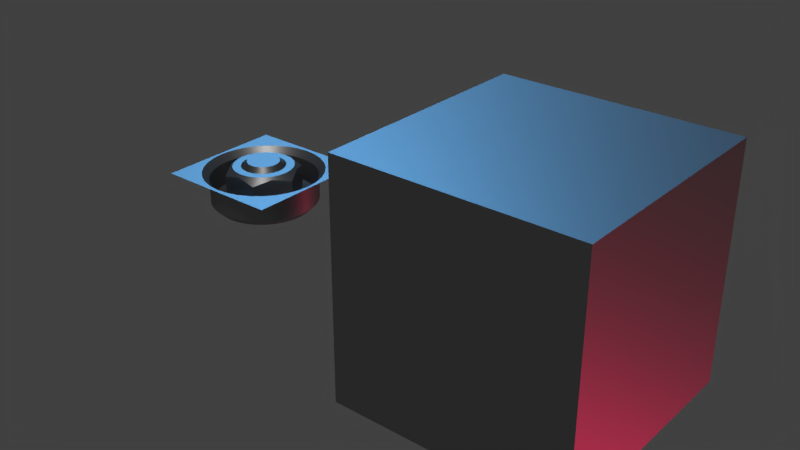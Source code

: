 # Source: decal02_33.blend  (saved by Blender 2.78.0; exported with 4.5.12 LTS)
import bpy
from mathutils import Matrix  # noqa: F401  (used for matrix-valued properties, if any)

bpy.ops.wm.read_factory_settings(use_empty=True)
scene = bpy.context.scene
scene.name = 'Scene'

# ---- collections
col_collection_1 = bpy.data.collections.new('Collection 1'); scene.collection.children.link(col_collection_1)

# ---- materials (node trees are filled in below, after node groups)
mat_base = bpy.data.materials.new('base')
mat_base.alpha_threshold = 0.0
mat_base.diffuse_color = (0.15, 0.15, 0.15, 1.0)
mat_base.roughness = 0.5

# ---- node groups
ng_auto_smooth = bpy.data.node_groups.new('Auto Smooth', 'GeometryNodeTree')
_s = ng_auto_smooth.interface.new_socket(name='Geometry', in_out='OUTPUT', socket_type='NodeSocketGeometry')
_s = ng_auto_smooth.interface.new_socket(name='Geometry', in_out='INPUT', socket_type='NodeSocketGeometry')
_s = ng_auto_smooth.interface.new_socket(name='Angle', in_out='INPUT', socket_type='NodeSocketFloat')
_s.subtype = 'ANGLE'
_s.min_value = 0.0
_s.max_value = 3.142
ng_auto_smooth.is_modifier = True
_N = ng_auto_smooth.nodes; _L = ng_auto_smooth.links
n0 = _N.new('NodeGroupOutput'); n0.name = 'Group Output'; n0.location = (480, -100)
n1 = _N.new('NodeGroupInput'); n1.name = 'Group Input'; n1.location = (-420, -300)
n2 = _N.new('NodeGroupInput'); n2.name = 'Group Input.001'; n2.location = (-60, -100)
n3 = _N.new('GeometryNodeSetShadeSmooth'); n3.name = 'Set Shade Smooth'; n3.location = (120, -100)
n3.domain = 'EDGE'
n4 = _N.new('GeometryNodeSetShadeSmooth'); n4.name = 'Set Shade Smooth.001'; n4.location = (300, -100)
n5 = _N.new('GeometryNodeInputMeshEdgeAngle'); n5.name = 'Edge Angle'; n5.location = (-420, -220)
n6 = _N.new('GeometryNodeInputEdgeSmooth'); n6.name = 'Is Edge Smooth'; n6.location = (-60, -160)
n7 = _N.new('GeometryNodeInputShadeSmooth'); n7.name = 'Is Face Smooth'; n7.location = (-240, -340)
n8 = _N.new('FunctionNodeBooleanMath'); n8.name = 'Boolean Math'; n8.location = (-60, -220)
n9 = _N.new('FunctionNodeCompare'); n9.name = 'Compare'; n9.location = (-240, -180)
n9.operation = 'LESS_EQUAL'
_L.new(n5.outputs[0], n9.inputs[0])
_L.new(n4.outputs[0], n0.inputs[0])
_L.new(n1.outputs[1], n9.inputs[1])
_L.new(n9.outputs[0], n8.inputs[0])
_L.new(n7.outputs[0], n8.inputs[1])
_L.new(n2.outputs[0], n3.inputs[0])
_L.new(n6.outputs[0], n3.inputs[1])
_L.new(n3.outputs[0], n4.inputs[0])
_L.new(n8.outputs[0], n3.inputs[2])
n0.is_active_output = True

# ---- material node trees
mat_base.use_nodes = True; mat_base.node_tree.nodes.clear()
_N = mat_base.node_tree.nodes; _L = mat_base.node_tree.links
n0 = _N.new('ShaderNodeOutputMaterial'); n0.name = 'Material Output'; n0.location = (300, 300)
n1 = _N.new('ShaderNodeBsdfDiffuse'); n1.name = 'Diffuse BSDF'; n1.location = (-22, 188)
n1.inputs[0].default_value = (0.1376, 0.1376, 0.1376, 1.0)
n2 = _N.new('ShaderNodeBsdfAnisotropic'); n2.name = 'Glossy BSDF'; n2.location = (-18, 372)
n2.distribution = 'GGX'
n2.inputs[0].default_value = (0.35, 0.35, 0.35, 1.0)
n2.inputs[1].default_value = 0.4472
_L.new(n2.outputs[0], n0.inputs[0])
n0.is_active_output = True

# ---- world
world_world = bpy.data.worlds.new('World'); scene.world = world_world
world_world.use_nodes = True; world_world.node_tree.nodes.clear()
_N = world_world.node_tree.nodes; _L = world_world.node_tree.links
n0 = _N.new('ShaderNodeMath'); n0.name = 'Math.001'; n0.location = (3, 138)
n0.inputs[1].default_value = 1.0
n1 = _N.new('ShaderNodeMath'); n1.name = 'Math.003'; n1.location = (376, 139)
n1.operation = 'MULTIPLY'
n1.inputs[1].default_value = 1.0
n2 = _N.new('ShaderNodeMath'); n2.name = 'Math.002'; n2.location = (198, 135)
n2.operation = 'POWER'
n2.inputs[1].default_value = 0.1
n3 = _N.new('ShaderNodeMath'); n3.name = 'Math'; n3.location = (-179, 137)
n3.operation = 'MULTIPLY'
n4 = _N.new('ShaderNodeBackground'); n4.name = 'Background'; n4.location = (630, 254)
n4.inputs[0].default_value = (0.05088, 0.05088, 0.05088, 1.0)
n5 = _N.new('ShaderNodeOutputWorld'); n5.name = 'World Output'; n5.location = (890, 246)
n6 = _N.new('ShaderNodeTexCoord'); n6.name = 'Texture Coordinate'; n6.location = (-1202, 211)
n7 = _N.new('ShaderNodeMapping'); n7.name = 'Mapping'; n7.location = (-884, 241)
_L.new(n4.outputs[0], n5.inputs[0])
_L.new(n3.outputs[0], n0.inputs[0])
_L.new(n0.outputs[0], n2.inputs[0])
_L.new(n2.outputs[0], n1.inputs[0])
_L.new(n1.outputs[0], n4.inputs[1])
_L.new(n6.outputs[0], n7.inputs[0])
n5.is_active_output = True
world_world.color = (0.05088, 0.05088, 0.05088)
world_world.use_sun_shadow = False
world_world.sun_shadow_jitter_overblur = 0.0
world_world.cycles.sampling_method = 'MANUAL'

# ---- lights
light_sun_002 = bpy.data.lights.new('Sun.002', 'SUN')
light_sun_002.color = (1.0, 0.0156, 0.1261)
light_sun_002.transmission_factor = 0.0
light_sun_002.angle = 0.1993
light_sun_002.energy = 0.3
light_sun_002.shadow_buffer_clip_start = 0.5
light_sun_002.shadow_soft_size = 0.1
light_sun_002.shadow_cascade_max_distance = 1000.0
light_sun_001 = bpy.data.lights.new('Sun.001', 'SUN')
light_sun_001.color = (0.1441, 0.5003, 1.0)
light_sun_001.transmission_factor = 0.0
light_sun_001.angle = 0.1993
light_sun_001.energy = 1.0
light_sun_001.shadow_buffer_clip_start = 0.5
light_sun_001.shadow_soft_size = 0.1
light_sun_001.shadow_cascade_max_distance = 1000.0
light_sun = bpy.data.lights.new('Sun', 'SUN')
light_sun.transmission_factor = 0.0
light_sun.angle = 0.1993
light_sun.energy = 1.0
light_sun.shadow_buffer_clip_start = 0.5
light_sun.shadow_soft_size = 0.1
light_sun.shadow_cascade_max_distance = 1000.0

# ---- meshes
me_cube = bpy.data.meshes.new('Cube')
me_cube.from_pydata([(-1.0, -1.0, -1.0), (-1.0, -1.0, 1.0), (-1.0, 1.0, -1.0), (-1.0, 1.0, 1.0), (1.0, -1.0, -1.0), (1.0, -1.0, 1.0), (1.0, 1.0, -1.0), (1.0, 1.0, 1.0)], [], [(0, 1, 3, 2), (2, 3, 7, 6), (6, 7, 5, 4), (4, 5, 1, 0), (2, 6, 4, 0), (7, 3, 1, 5)])
me_cube.polygons.foreach_set('use_smooth', [True] * 6)
_k = set([(0, 1), (0, 2), (0, 4), (1, 3), (1, 5), (2, 3), (2, 6), (3, 7), (4, 5), (4, 6), (5, 7), (6, 7)])
me_cube.attributes.new('sharp_edge', 'BOOLEAN', 'EDGE').data.foreach_set('value', [ (min(e.vertices), max(e.vertices)) in _k for e in me_cube.edges])
me_cube.materials.append(mat_base)
me_cube.use_remesh_preserve_volume = False
me_cube.use_remesh_preserve_attributes = False
me_cube.use_mirror_vertex_groups = False
me_cube.update()
me_flange_cap = bpy.data.meshes.new('Flange_Cap')
me_flange_cap.from_pydata([(0.1867, 0.194, 0.3614), (0.1346, 0.2332, 0.3614), (-0.0747, 0.2587, 0.3614), (-0.1346, 0.2332, 0.3614), (-0.2614, 0.0647, 0.3614), (-0.2692, -5.689e-08, 0.3614), (0.2614, 0.0647, 0.3614), (0.2332, 0.1346, 0.3614), (0.0747, 0.2587, 0.3614), (0.0, 0.2692, 0.3614), (-0.1867, 0.194, 0.3614), (-0.2332, 0.1346, 0.3614), (0.2692, -5.689e-08, 0.3614), (0.0849, 0.2942, 0.3234), (0.0, 0.2942, 0.3419), (-0.0849, 0.2942, 0.3234), (-0.2123, 0.2207, 0.3234), (-0.2548, 0.1471, 0.3419), (-0.2973, 0.0736, 0.3234), (0.2973, 0.0736, 0.3234), (0.2548, 0.1471, 0.3419), (0.2123, 0.2207, 0.3234), (0.1699, 0.2942, 0.3015), (-0.1699, 0.2942, 0.3015), (-0.3397, -4.912e-08, 0.3015), (0.3397, -4.912e-08, 0.3015), (0.0981, 0.1699, 0.3614), (0.136, 0.1413, 0.3614), (-0.0981, 0.1699, 0.3614), (-0.0544, 0.1885, 0.3614), (-0.1962, -5.689e-08, 0.3614), (-0.1904, 0.0471, 0.3614), (0.1699, 0.0981, 0.3614), (0.1904, 0.0471, 0.3614), (0.0, 0.1962, 0.3614), (0.0544, 0.1885, 0.3614), (-0.1699, 0.0981, 0.3614), (-0.136, 0.1413, 0.3614), (0.1962, -5.689e-08, 0.3614), (0.2181, 0.2107, 0.0955), (0.2548, 0.1471, 0.0998), (-0.0734, 0.2942, 0.0955), (0.0, 0.2942, 0.0998), (-0.2915, 0.0836, 0.0955), (-0.2548, 0.1471, 0.0998), (0.0, 0.3376, 0.0722), (0.0, 0.3597, 0.0529), (-0.0931, 0.3474, 0.0529), (-0.0874, 0.3261, 0.0722), (0.0874, 0.3261, 0.0722), (0.0931, 0.3474, 0.0529), (0.0734, 0.2942, 0.0955), (-0.1699, 0.2943, 0.0671), (-0.1798, 0.3115, 0.0529), (0.1699, 0.2943, 0.0671), (0.1798, 0.3115, 0.0529), (0.2915, 0.0836, 0.0955), (-0.2181, 0.2107, 0.0955), (-0.3398, -1.095e-08, 0.0672), (0.3398, -1.095e-08, 0.0672), (0.1346, -0.2332, 0.3614), (0.1867, -0.194, 0.3614), (-0.1346, -0.2332, 0.3614), (-0.0747, -0.2587, 0.3614), (-0.2614, -0.0647, 0.3614), (0.2332, -0.1346, 0.3614), (0.2614, -0.0647, 0.3614), (0.0, -0.2692, 0.3614), (0.0747, -0.2587, 0.3614), (-0.2332, -0.1346, 0.3614), (-0.1867, -0.194, 0.3614), (0.0, -0.2942, 0.3419), (0.0849, -0.2942, 0.3234), (-0.0849, -0.2942, 0.3234), (-0.2548, -0.1471, 0.3419), (-0.2123, -0.2207, 0.3234), (-0.2973, -0.0736, 0.3234), (0.2548, -0.1471, 0.3419), (0.2973, -0.0736, 0.3234), (0.2123, -0.2207, 0.3234), (0.1699, -0.2942, 0.3015), (-0.1699, -0.2942, 0.3015), (0.136, -0.1413, 0.3614), (0.0981, -0.1699, 0.3614), (-0.0544, -0.1885, 0.3614), (-0.0981, -0.1699, 0.3614), (-0.1904, -0.0471, 0.3614), (0.1904, -0.0471, 0.3614), (0.1699, -0.0981, 0.3614), (0.0544, -0.1885, 0.3614), (0.0, -0.1962, 0.3614), (-0.136, -0.1413, 0.3614), (-0.1699, -0.0981, 0.3614), (0.2181, -0.2107, 0.0955), (0.2548, -0.1471, 0.0998), (-0.0734, -0.2942, 0.0955), (0.0, -0.2942, 0.0998), (-0.2915, -0.0836, 0.0955), (-0.2548, -0.1471, 0.0998), (0.0, -0.3376, 0.0722), (-0.0874, -0.3261, 0.0722), (-0.0931, -0.3474, 0.0529), (0.0, -0.3597, 0.0529), (0.0874, -0.3261, 0.0722), (0.0931, -0.3474, 0.0529), (0.0734, -0.2942, 0.0955), (-0.1699, -0.2943, 0.0672), (-0.1798, -0.3115, 0.0529), (0.1798, -0.3115, 0.0529), (0.1699, -0.2944, 0.0671), (0.2915, -0.0836, 0.0955), (-0.2181, -0.2107, 0.0955), (-0.2924, 0.1688, 0.0722), (-0.3115, 0.1798, 0.0529), (-0.3474, 0.0931, 0.0529), (-0.3261, 0.0874, 0.0722), (-0.2387, 0.2387, 0.0722), (-0.2543, 0.2543, 0.0529), (-0.3597, -8.619e-09, 0.0529), (-0.2924, -0.1688, 0.0722), (-0.3115, -0.1798, 0.0529), (-0.2543, -0.2543, 0.0529), (-0.2387, -0.2387, 0.0722), (-0.3261, -0.0874, 0.0722), (-0.3474, -0.0931, 0.0529), (0.2924, -0.1688, 0.0722), (0.3115, -0.1798, 0.0529), (0.3474, -0.0931, 0.0529), (0.3261, -0.0874, 0.0722), (0.2387, -0.2387, 0.0722), (0.2543, -0.2543, 0.0529), (0.3597, -8.619e-09, 0.0529), (0.2924, 0.1688, 0.0722), (0.3115, 0.1798, 0.0529), (0.2543, 0.2543, 0.0529), (0.2387, 0.2387, 0.0722), (0.3261, 0.0874, 0.0722), (0.3474, 0.0931, 0.0529), (-0.0931, 0.3474, 0.0057), (0.0, 0.3597, 0.0057), (-0.1798, 0.3115, 0.0057), (0.0931, 0.3474, 0.0057), (0.1798, 0.3115, 0.0057), (0.0, -0.3597, 0.0057), (-0.0931, -0.3474, 0.0057), (0.0931, -0.3474, 0.0057), (-0.1798, -0.3115, 0.0057), (0.1798, -0.3115, 0.0057), (-0.3474, 0.0931, 0.0057), (-0.3115, 0.1798, 0.0057), (-0.2543, 0.2543, 0.0057), (-0.3597, -9.286e-10, 0.0057), (-0.2543, -0.2543, 0.0057), (-0.3115, -0.1798, 0.0057), (-0.3474, -0.0931, 0.0057), (0.3474, -0.0931, 0.0057), (0.3115, -0.1798, 0.0057), (0.2543, -0.2543, 0.0057), (0.3597, -9.286e-10, 0.0057), (0.2543, 0.2543, 0.0057), (0.3115, 0.1798, 0.0057), (0.3474, 0.0931, 0.0057), (0.2381, 0.0638, 0.0057), (0.2135, 0.1232, 0.0057), (0.1743, 0.1743, 0.0057), (0.2465, -5.378e-10, 0.0057), (0.1743, -0.1743, 0.0057), (0.2135, -0.1232, 0.0057), (0.2381, -0.0638, 0.0057), (-0.2381, -0.0638, 0.0057), (-0.2135, -0.1232, 0.0057), (-0.1743, -0.1743, 0.0057), (-0.2465, -5.378e-10, 0.0057), (-0.1743, 0.1743, 0.0057), (-0.2135, 0.1232, 0.0057), (-0.2381, 0.0638, 0.0057), (0.1232, -0.2135, 0.0057), (-0.1232, -0.2135, 0.0057), (0.0638, -0.2381, 0.0057), (-0.0638, -0.2381, 0.0057), (-1.954e-10, -0.2465, 0.0057), (0.1232, 0.2135, 0.0057), (0.0638, 0.2381, 0.0057), (-0.1232, 0.2135, 0.0057), (-1.954e-10, 0.2465, 0.0057), (-0.0638, 0.2381, 0.0057), (-0.03954, 0.1475, 0.1327), (-5.933e-10, 0.1528, 0.1327), (-0.0981, 0.1699, 0.3162), (-0.0539, 0.1886, 0.3162), (-0.0537, 0.1886, 0.2922), (-0.0981, 0.1699, 0.2922), (-0.07636, 0.1323, 0.1327), (-0.1364, 0.141, 0.3162), (-0.1365, 0.1408, 0.2922), (0.03954, 0.1475, 0.1327), (-0.1699, 0.0981, 0.3162), (-0.1699, 0.0981, 0.2922), (0.07636, 0.1323, 0.1327), (-0.1903, 0.0476, 0.3162), (-0.1902, 0.0478, 0.2922), (-5.933e-10, -0.1528, 0.1327), (-0.1961, -4.953e-08, 0.3162), (-0.1961, -4.562e-08, 0.2922), (-0.03954, -0.1475, 0.1327), (-0.1903, -0.0476, 0.3162), (-0.1902, -0.0478, 0.2922), (0.03954, -0.1475, 0.1327), (-0.1699, -0.0981, 0.3162), (-0.1699, -0.0981, 0.2922), (-0.07636, -0.1323, 0.1327), (-0.1364, -0.141, 0.3162), (-0.1365, -0.1408, 0.2922), (0.07636, -0.1323, 0.1327), (-0.0981, -0.1699, 0.3162), (-0.0981, -0.1699, 0.2922), (-0.1475, 0.03954, 0.1327), (-0.0539, -0.1886, 0.3162), (-0.1323, 0.07636, 0.1327), (0.0, -0.1961, 0.3162), (0.0, -0.1961, 0.2922), (-0.108, 0.108, 0.1327), (0.0539, -0.1886, 0.3162), (0.0537, -0.1886, 0.2922), (-0.1528, -1.237e-09, 0.1327), (0.0981, -0.1699, 0.3162), (-0.108, -0.108, 0.1327), (0.1364, -0.141, 0.3162), (-0.1323, -0.07636, 0.1327), (0.1699, -0.0981, 0.3162), (-0.1475, -0.03954, 0.1327), (0.1903, -0.0476, 0.3162), (0.1475, -0.03954, 0.1327), (0.1961, -4.953e-08, 0.3162), (0.1961, -4.562e-08, 0.2922), (0.1323, -0.07636, 0.1327), (0.1903, 0.0476, 0.3162), (0.1902, 0.0478, 0.2922), (0.108, -0.108, 0.1327), (0.1699, 0.0981, 0.3162), (0.1699, 0.0981, 0.2922), (0.1528, -1.237e-09, 0.1327), (0.1364, 0.141, 0.3162), (0.1365, 0.1408, 0.2922), (0.108, 0.108, 0.1327), (0.0981, 0.1699, 0.3162), (0.0981, 0.1699, 0.2922), (0.1323, 0.07636, 0.1327), (0.0539, 0.1886, 0.3162), (0.0537, 0.1886, 0.2922), (0.1475, 0.03954, 0.1327), (0.0, 0.1961, 0.3162), (0.0, 0.1961, 0.2922), (-0.1021, 0.1768, 0.3041), (-0.0559, 0.1963, 0.3042), (-0.1421, 0.1466, 0.3042), (-0.1768, 0.1021, 0.3042), (-0.198, 0.0497, 0.3042), (-0.2041, -4.756e-08, 0.3041), (-0.198, -0.0497, 0.3042), (-0.1768, -0.1021, 0.3042), (-0.1421, -0.1466, 0.3042), (-0.1021, -0.1768, 0.3041), (-0.0559, -0.1963, 0.3042), (0.0, -0.2041, 0.3042), (0.0559, -0.1963, 0.3042), (0.1021, -0.1768, 0.3041), (0.1421, -0.1466, 0.3042), (0.1768, -0.1021, 0.3042), (0.198, -0.0497, 0.3042), (0.2041, -4.756e-08, 0.3041), (0.198, 0.0497, 0.3042), (0.1768, 0.1021, 0.3042), (0.1421, 0.1466, 0.3042), (0.1021, 0.1768, 0.3041), (0.0559, 0.1963, 0.3042), (0.0, 0.2041, 0.3042), (-0.054, -0.187, 0.2939), (0.0973, -0.1686, 0.2939), (0.135, -0.1403, 0.2939), (0.1686, -0.0973, 0.2939), (0.189, -0.0468, 0.2939), (-0.0401, 0.1381, 0.4005), (-0.0719, 0.1246, 0.4005), (-0.0996, 0.1038, 0.4005), (-0.1245, 0.0719, 0.4005), (-0.1397, 0.0344, 0.4005), (-0.1439, -5.709e-08, 0.4005), (-0.1397, -0.0344, 0.4005), (-0.1245, -0.0719, 0.4005), (-0.0996, -0.1038, 0.4005), (-0.0719, -0.1246, 0.4005), (-0.0401, -0.1381, 0.4005), (0.0, -0.1438, 0.4005), (0.0401, -0.1381, 0.4005), (0.0719, -0.1246, 0.4005), (0.0996, -0.1038, 0.4005), (0.1245, -0.0719, 0.4005), (0.1397, -0.0344, 0.4005), (0.1439, -5.709e-08, 0.4005), (0.1397, 0.0344, 0.4005), (0.1245, 0.0719, 0.4005), (0.0996, 0.1038, 0.4005), (0.0719, 0.1246, 0.4005), (0.0401, 0.1381, 0.4005), (0.0, 0.1438, 0.4005)], [], [(10, 37, 28, 3), (92, 86, 64, 69), (84, 85, 62, 63), (65, 88, 82, 61), (90, 84, 63, 67), (86, 30, 5, 64), (28, 29, 2, 3), (0, 27, 32, 7), (12, 38, 87, 66), (87, 88, 65, 66), (8, 35, 26, 1), (91, 92, 69, 70), (70, 69, 74, 75), (68, 67, 71, 72), (67, 63, 73, 71), (0, 7, 20, 21), (65, 61, 79, 77), (6, 19, 20, 7), (74, 69, 64, 76), (1, 26, 27, 0), (45, 46, 47, 48), (49, 50, 46, 45), (52, 48, 47, 53), (50, 49, 54, 55), (39, 135, 54), (39, 40, 132, 135), (25, 19, 6, 12), (9, 34, 35, 8), (36, 37, 10, 11), (89, 90, 67, 68), (62, 85, 91, 70), (15, 2, 9, 14), (31, 36, 11, 4), (83, 89, 68, 60), (30, 31, 4, 5), (32, 33, 6, 7), (2, 29, 34, 9), (82, 83, 60, 61), (6, 33, 38, 12), (18, 4, 11, 17), (23, 16, 10, 3), (66, 78, 25, 12), (23, 3, 2, 15), (72, 80, 60, 68), (10, 16, 17, 11), (94, 77, 79, 93), (81, 73, 63, 62), (8, 13, 14, 9), (66, 65, 77, 78), (44, 43, 18, 17), (110, 128, 59), (110, 94, 125, 128), (125, 94, 93, 129), (109, 129, 93), (98, 74, 76, 97), (70, 75, 81, 62), (98, 111, 75, 74), (44, 17, 16, 57), (132, 40, 56, 136), (99, 100, 101, 102), (103, 99, 102, 104), (106, 107, 101, 100), (104, 108, 109, 103), (111, 122, 106), (111, 98, 119, 122), (119, 98, 97, 123), (58, 123, 97), (59, 136, 56), (56, 19, 25, 59), (42, 14, 13, 51), (40, 20, 19, 56), (39, 54, 22, 21), (96, 105, 72, 71), (40, 39, 21, 20), (22, 1, 0, 21), (1, 22, 13, 8), (42, 41, 15, 14), (93, 79, 80, 109), (110, 59, 25, 78), (96, 71, 73, 95), (80, 79, 61, 60), (94, 110, 78, 77), (112, 113, 114, 115), (116, 117, 113, 112), (58, 115, 114, 118), (117, 116, 52, 53), (24, 76, 64, 5), (24, 5, 4, 18), (119, 120, 121, 122), (123, 124, 120, 119), (106, 122, 121, 107), (124, 123, 58, 118), (125, 126, 127, 128), (129, 130, 126, 125), (59, 128, 127, 131), (130, 129, 109, 108), (132, 133, 134, 135), (136, 137, 133, 132), (43, 115, 58), (43, 44, 112, 115), (54, 135, 134, 55), (137, 136, 59, 131), (112, 44, 57, 116), (52, 116, 57), (57, 16, 23, 52), (43, 58, 24, 18), (138, 140, 53, 47), (147, 157, 130, 108), (153, 152, 121, 120), (139, 138, 47, 46), (118, 151, 154, 124), (101, 144, 143, 102), (140, 150, 117, 53), (137, 161, 160, 133), (121, 152, 146, 107), (133, 160, 159, 134), (143, 145, 104, 102), (155, 158, 131, 127), (157, 156, 126, 130), (134, 159, 142, 55), (142, 141, 50, 55), (145, 147, 108, 104), (150, 149, 113, 117), (154, 153, 120, 124), (146, 144, 101, 107), (131, 158, 161, 137), (148, 151, 118, 114), (141, 139, 46, 50), (149, 148, 114, 113), (149, 150, 173, 174), (177, 171, 226, 210), (152, 153, 170, 171), (156, 157, 166, 167), (148, 149, 174, 175), (139, 141, 182, 184), (176, 178, 207, 213), (141, 142, 181, 182), (185, 184, 187, 186), (142, 159, 164, 181), (158, 155, 168, 165), (165, 168, 232, 241), (172, 175, 216, 224), (159, 160, 163, 164), (167, 166, 238, 235), (180, 179, 204, 201), (143, 144, 179, 180), (184, 182, 195, 187), (170, 169, 230, 228), (169, 172, 224, 230), (178, 180, 201, 207), (138, 139, 184, 185), (175, 174, 218, 216), (147, 145, 178, 176), (146, 152, 171, 177), (188, 189, 29, 28), (171, 170, 228, 226), (37, 193, 188, 28), (160, 161, 162, 163), (36, 196, 193, 37), (144, 146, 177, 179), (199, 196, 36, 31), (173, 183, 192, 221), (202, 199, 31, 30), (168, 167, 235, 232), (86, 205, 202, 30), (166, 176, 213, 238), (92, 208, 205, 86), (145, 143, 180, 178), (211, 208, 92, 91), (151, 148, 175, 172), (214, 211, 91, 85), (161, 158, 165, 162), (84, 217, 214, 85), (182, 181, 198, 195), (90, 219, 217, 84), (153, 154, 169, 170), (222, 219, 90, 89), (162, 165, 241, 250), (225, 222, 89, 83), (82, 227, 225, 83), (163, 162, 250, 247), (88, 229, 227, 82), (183, 185, 186, 192), (231, 229, 88, 87), (150, 140, 183, 173), (233, 231, 87, 38), (164, 163, 247, 244), (33, 236, 233, 38), (154, 151, 172, 169), (32, 239, 236, 33), (140, 138, 185, 183), (242, 239, 32, 27), (179, 177, 210, 204), (245, 242, 27, 26), (181, 164, 244, 198), (35, 248, 245, 26), (155, 156, 167, 168), (34, 251, 248, 35), (157, 147, 176, 166), (189, 251, 34, 29), (188, 189, 254, 253), (190, 191, 253, 254), (193, 188, 253, 255), (191, 194, 255, 253), (196, 193, 255, 256), (194, 197, 256, 255), (199, 196, 256, 257), (197, 200, 257, 256), (202, 199, 257, 258), (200, 203, 258, 257), (174, 173, 221, 218), (205, 202, 258, 259), (203, 206, 259, 258), (208, 205, 259, 260), (206, 209, 260, 259), (211, 208, 260, 261), (209, 212, 261, 260), (214, 211, 261, 262), (212, 215, 262, 261), (217, 214, 262, 263), (219, 217, 263, 264), (222, 219, 264, 265), (220, 223, 265, 264), (225, 222, 265, 266), (227, 225, 266, 267), (229, 227, 267, 268), (231, 229, 268, 269), (233, 231, 269, 270), (236, 233, 270, 271), (234, 237, 271, 270), (239, 236, 271, 272), (237, 240, 272, 271), (242, 239, 272, 273), (240, 243, 273, 272), (245, 242, 273, 274), (243, 246, 274, 273), (248, 245, 274, 275), (246, 249, 275, 274), (251, 248, 275, 276), (249, 252, 276, 275), (189, 251, 276, 254), (252, 190, 254, 276), (95, 73, 81, 106), (95, 106, 100), (95, 100, 99, 96), (99, 103, 105, 96), (109, 105, 103), (287, 288, 289, 290, 291, 292, 293, 294, 295, 296, 297, 298, 299, 300, 301, 302, 303, 304, 305, 282, 283, 284, 285, 286), (105, 109, 80, 72), (111, 106, 81, 75), (97, 76, 24, 58), (215, 277, 263, 262), (277, 220, 264, 263), (223, 278, 266, 265), (278, 279, 267, 266), (279, 280, 268, 267), (280, 281, 269, 268), (281, 234, 270, 269), (188, 189, 190, 191), (193, 188, 191, 194), (196, 193, 194, 197), (199, 196, 197, 200), (202, 199, 200, 203), (205, 202, 203, 206), (208, 205, 206, 209), (211, 208, 209, 212), (214, 211, 212, 215), (217, 214, 215, 277), (219, 217, 277, 220), (222, 219, 220, 223), (225, 222, 223, 278), (227, 225, 278, 279), (229, 227, 279, 280), (231, 229, 280, 281), (233, 231, 281, 234), (236, 233, 234, 237), (239, 236, 237, 240), (242, 239, 240, 243), (245, 242, 243, 246), (248, 245, 246, 249), (251, 248, 249, 252), (189, 251, 252, 190), (193, 284, 283, 188), (304, 248, 251, 305), (205, 288, 287, 202), (196, 285, 284, 193), (199, 286, 285, 196), (214, 291, 290, 211), (299, 233, 236, 300), (208, 289, 288, 205), (294, 222, 225, 295), (295, 225, 227, 296), (292, 217, 219, 293), (293, 219, 222, 294), (188, 283, 282, 189), (305, 251, 189, 282), (296, 227, 229, 297), (211, 290, 289, 208), (202, 287, 286, 199), (303, 245, 248, 304), (239, 301, 300, 236), (301, 239, 242, 302), (297, 229, 231, 298), (302, 242, 245, 303), (298, 231, 233, 299), (292, 291, 214, 217), (156, 155, 127, 126), (54, 49, 51), (45, 42, 51, 49), (41, 42, 45, 48), (41, 48, 52), (41, 52, 23, 15), (51, 13, 22, 54)])
me_flange_cap.polygons.foreach_set('use_smooth', [True] * 313)
_k = set([(0, 1), (0, 7), (1, 8), (2, 3), (2, 9), (3, 10), (4, 5), (4, 11), (5, 64), (6, 7), (6, 12), (8, 9), (10, 11), (12, 66), (13, 14), (13, 22), (14, 15), (15, 23), (16, 17), (16, 23), (17, 18), (18, 24), (19, 20), (19, 25), (20, 21), (21, 22), (22, 54), (23, 52), (24, 58), (24, 76), (25, 59), (25, 78), (26, 27), (26, 35), (27, 32), (28, 29), (28, 37), (29, 34), (30, 31), (30, 86), (31, 36), (32, 33), (33, 38), (34, 35), (36, 37), (38, 87), (39, 40), (39, 54), (40, 56), (41, 42), (41, 52), (42, 51), (43, 44), (43, 58), (44, 57), (46, 47), (46, 50), (47, 53), (50, 55), (51, 54), (52, 57), (53, 117), (55, 134), (56, 59), (58, 97), (59, 110), (60, 61), (60, 68), (61, 65), (62, 63), (62, 70), (63, 67), (64, 69), (65, 66), (67, 68), (69, 70), (71, 72), (71, 73), (72, 80), (73, 81), (74, 75), (74, 76), (75, 81), (77, 78), (77, 79), (79, 80), (80, 109), (81, 106), (82, 83), (82, 88), (83, 89), (84, 85), (84, 90), (85, 91), (86, 92), (87, 88), (89, 90), (91, 92), (93, 94), (93, 109), (94, 110), (95, 96), (95, 106), (96, 105), (97, 98), (98, 111), (101, 102), (101, 107), (102, 104), (104, 108), (105, 109), (106, 111), (107, 121), (108, 130), (113, 114), (113, 117), (114, 118), (118, 124), (120, 121), (120, 124), (126, 127), (126, 130), (127, 131), (131, 137), (133, 134), (133, 137), (138, 139), (138, 140), (139, 141), (140, 150), (141, 142), (142, 159), (143, 144), (143, 145), (144, 146), (145, 147), (146, 152), (147, 157), (148, 149), (148, 151), (149, 150), (151, 154), (152, 153), (153, 154), (155, 156), (155, 158), (156, 157), (158, 161), (159, 160), (160, 161), (162, 163), (162, 165), (163, 164), (164, 181), (165, 168), (166, 167), (166, 176), (167, 168), (169, 170), (169, 172), (170, 171), (171, 177), (172, 175), (173, 174), (173, 183), (174, 175), (176, 178), (177, 179), (178, 180), (179, 180), (181, 182), (182, 184), (183, 185), (184, 185), (190, 191), (190, 252), (191, 194), (194, 197), (197, 200), (200, 203), (203, 206), (206, 209), (209, 212), (212, 215), (215, 277), (220, 223), (220, 277), (223, 278), (234, 237), (234, 281), (237, 240), (240, 243), (243, 246), (246, 249), (249, 252), (253, 254), (253, 255), (254, 276), (255, 256), (256, 257), (257, 258), (258, 259), (259, 260), (260, 261), (261, 262), (262, 263), (263, 264), (264, 265), (265, 266), (266, 267), (267, 268), (268, 269), (269, 270), (270, 271), (271, 272), (272, 273), (273, 274), (274, 275), (275, 276), (278, 279), (279, 280), (280, 281), (282, 283), (282, 305), (283, 284), (284, 285), (285, 286), (286, 287), (287, 288), (288, 289), (289, 290), (290, 291), (291, 292), (292, 293), (293, 294), (294, 295), (295, 296), (296, 297), (297, 298), (298, 299), (299, 300), (300, 301), (301, 302), (302, 303), (303, 304), (304, 305)])
me_flange_cap.attributes.new('sharp_edge', 'BOOLEAN', 'EDGE').data.foreach_set('value', [ (min(e.vertices), max(e.vertices)) in _k for e in me_flange_cap.edges])
_k = {(3, 10): 1.0, (28, 37): 1.0, (86, 92): 1.0, (64, 69): 1.0, (84, 85): 1.0, (62, 63): 1.0, (61, 65): 1.0, (82, 88): 1.0, (84, 90): 1.0, (63, 67): 1.0, (30, 86): 1.0, (5, 64): 1.0, (28, 29): 1.0, (2, 3): 1.0, (0, 7): 1.0, (27, 32): 1.0, (12, 66): 1.0, (38, 87): 1.0, (87, 88): 1.0, (65, 66): 1.0, (1, 8): 1.0, (26, 35): 1.0, (91, 92): 1.0, (69, 70): 1.0, (74, 75): 1.0, (67, 68): 1.0, (71, 72): 1.0, (71, 73): 1.0, (20, 21): 1.0, (77, 79): 1.0, (6, 7): 1.0, (19, 20): 1.0, (74, 76): 1.0, (0, 1): 1.0, (26, 27): 1.0, (46, 47): 1.0, (46, 50): 1.0, (47, 53): 1.0, (50, 55): 1.0, (39, 54): 1.0, (39, 40): 1.0, (19, 25): 1.0, (6, 12): 1.0, (8, 9): 1.0, (34, 35): 1.0, (36, 37): 1.0, (10, 11): 1.0, (89, 90): 1.0, (62, 70): 1.0, (85, 91): 1.0, (14, 15): 1.0, (2, 9): 1.0, (31, 36): 1.0, (4, 11): 1.0, (83, 89): 1.0, (60, 68): 1.0, (30, 31): 1.0, (4, 5): 1.0, (32, 33): 1.0, (29, 34): 1.0, (82, 83): 1.0, (60, 61): 1.0, (33, 38): 1.0, (17, 18): 1.0, (16, 23): 1.0, (25, 78): 1.0, (15, 23): 1.0, (72, 80): 1.0, (16, 17): 1.0, (93, 94): 1.0, (73, 81): 1.0, (13, 14): 1.0, (77, 78): 1.0, (43, 44): 1.0, (59, 110): 1.0, (94, 110): 1.0, (93, 109): 1.0, (97, 98): 1.0, (75, 81): 1.0, (98, 111): 1.0, (44, 57): 1.0, (40, 56): 1.0, (101, 102): 1.0, (102, 104): 1.0, (101, 107): 1.0, (104, 108): 1.0, (106, 111): 1.0, (58, 97): 1.0, (56, 59): 1.0, (25, 59): 1.0, (42, 51): 1.0, (22, 54): 1.0, (21, 22): 1.0, (96, 105): 1.0, (13, 22): 1.0, (41, 42): 1.0, (79, 80): 1.0, (80, 109): 1.0, (95, 96): 1.0, (113, 114): 1.0, (113, 117): 1.0, (114, 118): 1.0, (53, 117): 1.0, (24, 76): 1.0, (18, 24): 1.0, (120, 121): 1.0, (120, 124): 1.0, (107, 121): 1.0, (118, 124): 1.0, (126, 127): 1.0, (126, 130): 1.0, (127, 131): 1.0, (108, 130): 1.0, (133, 134): 1.0, (133, 137): 1.0, (43, 58): 1.0, (55, 134): 1.0, (131, 137): 1.0, (52, 57): 1.0, (23, 52): 1.0, (24, 58): 1.0, (138, 140): 1.0, (147, 157): 1.0, (152, 153): 1.0, (138, 139): 1.0, (151, 154): 1.0, (143, 144): 1.0, (140, 150): 1.0, (160, 161): 1.0, (146, 152): 1.0, (159, 160): 1.0, (143, 145): 1.0, (155, 158): 1.0, (156, 157): 1.0, (142, 159): 1.0, (141, 142): 1.0, (145, 147): 1.0, (149, 150): 1.0, (153, 154): 1.0, (144, 146): 1.0, (158, 161): 1.0, (148, 151): 1.0, (139, 141): 1.0, (148, 149): 1.0, (173, 174): 1.0, (171, 177): 1.0, (170, 171): 1.0, (166, 167): 1.0, (174, 175): 1.0, (182, 184): 1.0, (176, 178): 1.0, (181, 182): 1.0, (184, 185): 1.0, (164, 181): 1.0, (165, 168): 1.0, (172, 175): 1.0, (163, 164): 1.0, (179, 180): 1.0, (169, 170): 1.0, (169, 172): 1.0, (178, 180): 1.0, (162, 163): 1.0, (177, 179): 1.0, (173, 183): 1.0, (167, 168): 1.0, (166, 176): 1.0, (162, 165): 1.0, (183, 185): 1.0, (155, 156): 1.0, (253, 254): 1.0, (190, 191): 1.0, (253, 255): 1.0, (191, 194): 1.0, (255, 256): 1.0, (194, 197): 1.0, (256, 257): 1.0, (197, 200): 1.0, (257, 258): 1.0, (200, 203): 1.0, (258, 259): 1.0, (203, 206): 1.0, (259, 260): 1.0, (206, 209): 1.0, (260, 261): 1.0, (209, 212): 1.0, (261, 262): 1.0, (212, 215): 1.0, (262, 263): 1.0, (263, 264): 1.0, (264, 265): 1.0, (220, 223): 1.0, (265, 266): 1.0, (266, 267): 1.0, (267, 268): 1.0, (268, 269): 1.0, (269, 270): 1.0, (270, 271): 1.0, (234, 237): 1.0, (271, 272): 1.0, (237, 240): 1.0, (272, 273): 1.0, (240, 243): 1.0, (273, 274): 1.0, (243, 246): 1.0, (274, 275): 1.0, (246, 249): 1.0, (275, 276): 1.0, (249, 252): 1.0, (254, 276): 1.0, (190, 252): 1.0, (95, 106): 1.0, (81, 106): 1.0, (105, 109): 1.0, (286, 287): 1.0, (287, 288): 1.0, (288, 289): 1.0, (289, 290): 1.0, (290, 291): 1.0, (291, 292): 1.0, (292, 293): 1.0, (293, 294): 1.0, (294, 295): 1.0, (295, 296): 1.0, (296, 297): 1.0, (297, 298): 1.0, (298, 299): 1.0, (299, 300): 1.0, (300, 301): 1.0, (301, 302): 1.0, (302, 303): 1.0, (303, 304): 1.0, (304, 305): 1.0, (282, 305): 1.0, (282, 283): 1.0, (283, 284): 1.0, (284, 285): 1.0, (285, 286): 1.0, (215, 277): 1.0, (220, 277): 1.0, (223, 278): 1.0, (278, 279): 1.0, (279, 280): 1.0, (280, 281): 1.0, (234, 281): 1.0, (51, 54): 1.0, (41, 52): 1.0}
me_flange_cap.attributes.new('crease_edge', 'FLOAT', 'EDGE').data.foreach_set('value', [_k.get((min(e.vertices), max(e.vertices)), 0.0) for e in me_flange_cap.edges])
me_flange_cap.materials.append(mat_base)
me_flange_cap.use_remesh_preserve_volume = False
me_flange_cap.use_remesh_preserve_attributes = False
me_flange_cap.use_mirror_vertex_groups = False
me_flange_cap.update()
me_cube_001 = bpy.data.meshes.new('Cube.001')
me_cube_001.from_pydata([(-0.5575, -0.5648, 1.0), (-0.5575, 0.5648, 1.0), (0.5575, -0.5648, 1.0), (0.5575, 0.5648, 1.0), (3.329e-08, 0.4753, 0.7341), (-1.49e-08, 0.417, 0.6761), (0.08135, 0.409, 0.6761), (0.09272, 0.4661, 0.7341), (0.1596, 0.3852, 0.6761), (0.1819, 0.4391, 0.7341), (0.2317, 0.3467, 0.6761), (0.264, 0.3952, 0.7341), (0.2949, 0.2949, 0.6761), (0.3361, 0.3361, 0.7341), (0.3467, 0.2317, 0.6761), (0.3952, 0.264, 0.7341), (0.3852, 0.1596, 0.6761), (0.4391, 0.1819, 0.7341), (0.409, 0.08135, 0.6761), (0.4661, 0.09272, 0.7341), (0.417, 1.714e-07, 0.6761), (0.4753, 1.904e-07, 0.7341), (0.409, -0.08135, 0.6761), (0.4661, -0.09272, 0.7341), (0.3852, -0.1596, 0.6761), (0.4391, -0.1819, 0.7341), (0.3467, -0.2317, 0.6761), (0.3952, -0.264, 0.7341), (0.2949, -0.2949, 0.6761), (0.3361, -0.3361, 0.7341), (0.2317, -0.3467, 0.6761), (0.264, -0.3952, 0.7341), (0.1596, -0.3852, 0.6761), (0.1819, -0.4391, 0.7341), (0.08135, -0.409, 0.6761), (0.09272, -0.4661, 0.7341), (-1.043e-07, -0.417, 0.6761), (-1.216e-07, -0.4753, 0.7341), (-0.08135, -0.409, 0.6761), (-0.09272, -0.4661, 0.7341), (-0.1596, -0.3852, 0.6761), (-0.1819, -0.4391, 0.7341), (-0.2317, -0.3467, 0.6761), (-0.264, -0.3952, 0.7341), (-0.2949, -0.2949, 0.6761), (-0.3361, -0.3361, 0.7341), (-0.3467, -0.2317, 0.6761), (-0.3952, -0.264, 0.7341), (-0.3852, -0.1596, 0.6761), (-0.4391, -0.1819, 0.7341), (-0.409, -0.08135, 0.6761), (-0.4661, -0.09272, 0.7341), (-0.417, 5.206e-07, 0.6761), (-0.4753, 6.134e-07, 0.7341), (-0.409, 0.08135, 0.6761), (-0.4661, 0.09272, 0.7341), (-0.3852, 0.1596, 0.6761), (-0.4391, 0.1819, 0.7341), (-0.3467, 0.2317, 0.6761), (-0.3952, 0.264, 0.7341), (-0.2949, 0.2949, 0.6761), (-0.3361, 0.3361, 0.7341), (-0.2317, 0.3467, 0.6761), (-0.264, 0.3952, 0.7341), (-0.1596, 0.3852, 0.6761), (-0.1819, 0.4391, 0.7341), (-0.08135, 0.409, 0.6761), (-0.09272, 0.4661, 0.7341), (0.4436, -0.2964, 1.0), (0.3952, -0.264, 0.942), (3.329e-08, 0.4753, 0.942), (7.218e-08, 0.5335, 1.0), (-0.1041, 0.5233, 1.0), (-0.09272, 0.4661, 0.942), (-0.2042, 0.4929, 1.0), (-0.1819, 0.4391, 0.942), (-0.4929, -0.2042, 1.0), (-0.4391, -0.1819, 0.942), (-0.4436, -0.2964, 1.0), (-0.3952, -0.264, 0.942), (-0.5233, -0.1041, 1.0), (-0.4661, -0.09272, 0.942), (-0.3773, -0.3773, 1.0), (-0.3361, -0.3361, 0.942), (-0.1041, -0.5233, 1.0), (-0.09272, -0.4661, 0.942), (-1.49e-07, -0.5335, 1.0), (-1.216e-07, -0.4753, 0.942), (-0.2042, -0.4929, 1.0), (-0.1819, -0.4391, 0.942), (0.5233, 0.1041, 1.0), (0.4661, 0.09272, 0.942), (0.2964, 0.4436, 1.0), (0.264, 0.3952, 0.942), (0.5335, 2.007e-07, 1.0), (0.4753, 1.904e-07, 0.942), (0.4929, 0.2042, 1.0), (0.4391, 0.1819, 0.942), (0.1041, -0.5233, 1.0), (0.09272, -0.4661, 0.942), (-0.3773, 0.3773, 1.0), (-0.3361, 0.3361, 0.942), (-0.2964, 0.4436, 1.0), (-0.264, 0.3952, 0.942), (-0.4436, 0.2964, 1.0), (-0.3952, 0.264, 0.942), (0.5233, -0.1041, 1.0), (0.4661, -0.09272, 0.942), (0.2964, -0.4436, 1.0), (0.264, -0.3952, 0.942), (0.3773, -0.3773, 1.0), (0.3361, -0.3361, 0.942), (0.4929, -0.2042, 1.0), (0.4391, -0.1819, 0.942), (-0.5335, 4.121e-07, 1.0), (-0.4753, 6.134e-07, 0.942), (-0.2964, -0.4436, 1.0), (-0.264, -0.3952, 0.942), (-0.5233, 0.1041, 1.0), (-0.4661, 0.09272, 0.942), (0.3361, 0.3361, 0.942), (0.3773, 0.3773, 1.0), (0.2042, -0.4929, 1.0), (0.1819, -0.4391, 0.942), (0.4436, 0.2964, 1.0), (0.3952, 0.264, 0.942), (-0.4929, 0.2042, 1.0), (-0.4391, 0.1819, 0.942), (0.2042, 0.4929, 1.0), (0.1819, 0.4391, 0.942), (0.1041, 0.5233, 1.0), (0.09272, 0.4661, 0.942)], [], [(5, 66, 64, 62, 60, 58, 56, 54, 52, 50, 48, 46, 44, 42, 40, 38, 36, 34, 32, 30, 28, 26, 24, 22, 20, 18, 16, 14, 12, 10, 8, 6), (9, 11, 93, 129), (11, 13, 120, 93), (13, 15, 125, 120), (15, 17, 97, 125), (17, 19, 91, 97), (19, 21, 95, 91), (21, 23, 107, 95), (23, 25, 113, 107), (25, 27, 69, 113), (27, 29, 111, 69), (29, 31, 109, 111), (31, 33, 123, 109), (33, 35, 99, 123), (35, 37, 87, 99), (37, 39, 85, 87), (39, 41, 89, 85), (41, 43, 117, 89), (43, 45, 83, 117), (45, 47, 79, 83), (47, 49, 77, 79), (49, 51, 81, 77), (51, 53, 115, 81), (53, 55, 119, 115), (55, 57, 127, 119), (57, 59, 105, 127), (59, 61, 101, 105), (61, 63, 103, 101), (63, 65, 75, 103), (65, 67, 73, 75), (114, 118, 126, 104, 100, 1, 0, 2, 3, 121, 124, 96, 90, 94, 106, 112, 68, 110, 108, 122, 98, 86, 84, 88, 116, 82, 78, 76, 80), (7, 9, 129, 131), (67, 4, 70, 73), (3, 1, 100, 102, 74, 72, 71, 130, 128, 92, 121), (5, 6, 7, 4), (6, 8, 9, 7), (8, 10, 11, 9), (10, 12, 13, 11), (12, 14, 15, 13), (14, 16, 17, 15), (16, 18, 19, 17), (18, 20, 21, 19), (20, 22, 23, 21), (22, 24, 25, 23), (24, 26, 27, 25), (26, 28, 29, 27), (28, 30, 31, 29), (30, 32, 33, 31), (32, 34, 35, 33), (34, 36, 37, 35), (36, 38, 39, 37), (38, 40, 41, 39), (40, 42, 43, 41), (42, 44, 45, 43), (44, 46, 47, 45), (46, 48, 49, 47), (48, 50, 51, 49), (50, 52, 53, 51), (52, 54, 55, 53), (54, 56, 57, 55), (56, 58, 59, 57), (58, 60, 61, 59), (60, 62, 63, 61), (62, 64, 65, 63), (64, 66, 67, 65), (66, 5, 4, 67), (113, 69, 68, 112), (73, 70, 71, 72), (75, 73, 72, 74), (79, 77, 76, 78), (83, 79, 78, 82), (77, 81, 80, 76), (117, 83, 82, 116), (87, 85, 84, 86), (85, 89, 88, 84), (97, 91, 90, 96), (129, 93, 92, 128), (91, 95, 94, 90), (125, 97, 96, 124), (101, 103, 102, 100), (99, 87, 86, 98), (105, 101, 100, 104), (95, 107, 106, 94), (111, 109, 108, 110), (107, 113, 112, 106), (69, 111, 110, 68), (81, 115, 114, 80), (103, 75, 74, 102), (89, 117, 116, 88), (115, 119, 118, 114), (93, 120, 121, 92), (109, 123, 122, 108), (120, 125, 124, 121), (123, 99, 98, 122), (127, 105, 104, 126), (131, 129, 128, 130), (119, 127, 126, 118), (70, 131, 130, 71), (4, 7, 131, 70)])
me_cube_001.polygons.foreach_set('use_smooth', [True] * 99)
_k = set([(0, 1), (0, 2), (1, 3), (2, 3), (4, 7), (4, 67), (5, 6), (5, 66), (6, 8), (7, 9), (8, 10), (9, 11), (10, 12), (11, 13), (12, 14), (13, 15), (14, 16), (15, 17), (16, 18), (17, 19), (18, 20), (19, 21), (20, 22), (21, 23), (22, 24), (23, 25), (24, 26), (25, 27), (26, 28), (27, 29), (28, 30), (29, 31), (30, 32), (31, 33), (32, 34), (33, 35), (34, 36), (35, 37), (36, 38), (37, 39), (38, 40), (39, 41), (40, 42), (41, 43), (42, 44), (43, 45), (44, 46), (45, 47), (46, 48), (47, 49), (48, 50), (49, 51), (50, 52), (51, 53), (52, 54), (53, 55), (54, 56), (55, 57), (56, 58), (57, 59), (58, 60), (59, 61), (60, 62), (61, 63), (62, 64), (63, 65), (64, 66), (65, 67), (68, 110), (68, 112), (69, 111), (69, 113), (70, 73), (70, 131), (71, 72), (71, 130), (72, 74), (73, 75), (74, 102), (75, 103), (76, 78), (76, 80), (77, 79), (77, 81), (78, 82), (79, 83), (80, 114), (81, 115), (82, 116), (83, 117), (84, 86), (84, 88), (85, 87), (85, 89), (86, 98), (87, 99), (88, 116), (89, 117), (90, 94), (90, 96), (91, 95), (91, 97), (92, 121), (92, 128), (93, 120), (93, 129), (94, 106), (95, 107), (96, 124), (97, 125), (98, 122), (99, 123), (100, 102), (100, 104), (101, 103), (101, 105), (104, 126), (105, 127), (106, 112), (107, 113), (108, 110), (108, 122), (109, 111), (109, 123), (114, 118), (115, 119), (118, 126), (119, 127), (120, 125), (121, 124), (128, 130), (129, 131)])
me_cube_001.attributes.new('sharp_edge', 'BOOLEAN', 'EDGE').data.foreach_set('value', [ (min(e.vertices), max(e.vertices)) in _k for e in me_cube_001.edges])
me_cube_001.materials.append(mat_base)
me_cube_001.use_remesh_preserve_volume = False
me_cube_001.use_remesh_preserve_attributes = False
me_cube_001.use_mirror_vertex_groups = False
me_cube_001.update()

# ---- objects
ob_cube_001 = bpy.data.objects.new('Cube.001', me_cube)
ob_sun_002 = bpy.data.objects.new('Sun_002', light_sun_002)
ob_sun_001 = bpy.data.objects.new('Sun_001', light_sun_001)
ob_sun = bpy.data.objects.new('Sun', light_sun)
ob_flange_cap = bpy.data.objects.new('Flange_Cap', me_flange_cap)
ob_cube = bpy.data.objects.new('Cube', me_cube_001)

# ---- transforms, parenting, visibility, modifiers, constraints
ob_cube_001.location = (2.877, -0.1523, 0.4734)
ob_cube_001.lineart.crease_threshold = 0.0
_m = ob_cube_001.modifiers.new('Bevel', 'BEVEL')
_m.width = 0.301
_m.width_pct = 0.301
_m.segments = 10
_m.limit_method = 'WEIGHT'
_m.use_clamp_overlap = False
_m.profile = 0.7
_m.spread = 0.0
_m = ob_cube_001.modifiers.new('Auto Smooth', 'NODES')
_m.node_group = ng_auto_smooth
_gi = [s.identifier for s in ng_auto_smooth.interface.items_tree if s.item_type == 'SOCKET' and s.in_out == 'INPUT']
_m[_gi[1]] = 1.047  # Angle
ob_sun_002.location = (2.403, 8.44, -2.297)
ob_sun_002.rotation_euler = (2.303, 0.1907, -3.51)
ob_sun_002.lineart.crease_threshold = 0.0
ob_sun_001.location = (-2.843, 8.122, 4.499)
ob_sun_001.rotation_euler = (0.7771, 0.4136, -2.722)
ob_sun_001.lineart.crease_threshold = 0.0
ob_sun.location = (1.031, 4.465, 5.541)
ob_sun.rotation_euler = (-0.5347, 0.2812, -2.04)
ob_sun.lineart.crease_threshold = 0.0
ob_flange_cap.location = (1.863e-09, 1.444e-08, 0.09411)
ob_flange_cap.lineart.crease_threshold = 0.0
_m = ob_flange_cap.modifiers.new('Bevel', 'BEVEL')
_m.width = 0.011
_m.width_pct = 0.011
_m.segments = 6
_m.limit_method = 'WEIGHT'
_m.use_clamp_overlap = False
_m.profile = 0.7
_m.spread = 0.0
_m = ob_flange_cap.modifiers.new('Auto Smooth', 'NODES')
_m.node_group = ng_auto_smooth
_gi = [s.identifier for s in ng_auto_smooth.interface.items_tree if s.item_type == 'SOCKET' and s.in_out == 'INPUT']
_m[_gi[1]] = 1.047  # Angle
ob_cube.location = (0.0, 0.0, -0.5926)
ob_cube.lineart.crease_threshold = 0.0
_m = ob_cube.modifiers.new('Bevel', 'BEVEL')
_m.width = 0.02
_m.width_pct = 0.02
_m.segments = 6
_m.limit_method = 'WEIGHT'
_m.use_clamp_overlap = False
_m.profile = 0.7
_m.spread = 0.0
_m = ob_cube.modifiers.new('Auto Smooth', 'NODES')
_m.node_group = ng_auto_smooth
_gi = [s.identifier for s in ng_auto_smooth.interface.items_tree if s.item_type == 'SOCKET' and s.in_out == 'INPUT']
_m[_gi[1]] = 1.047  # Angle

# ---- collection membership
col_collection_1.objects.link(ob_cube_001)
col_collection_1.objects.link(ob_sun_002)
col_collection_1.objects.link(ob_sun_001)
col_collection_1.objects.link(ob_sun)
col_collection_1.objects.link(ob_flange_cap)
col_collection_1.objects.link(ob_cube)

# ---- scene / render settings (as saved in the file)
scene.frame_start = 0; scene.frame_end = 250; scene.frame_set(1)
scene.render.engine = 'CYCLES'
scene.render.dither_intensity = 0.0
scene.render.film_transparent = True
scene.cycles.use_denoising = False
scene.cycles.samples = 64
scene.cycles.sampling_pattern = 'TABULATED_SOBOL'
scene.cycles.light_sampling_threshold = 0.0
scene.cycles.use_adaptive_sampling = False
scene.cycles.use_light_tree = False
scene.cycles.blur_glossy = 0.0
scene.cycles.sample_clamp_indirect = 0.0
scene.view_settings.view_transform = 'Standard'
bpy.context.view_layer.update()

# ---- added for rendering (the .blend has no active camera): camera
cam_auto = bpy.data.cameras.new('AutoCamera')
cam_auto.lens = 50.0
cam_auto.sensor_width = 36.0
cam_auto.clip_end = 1000.0
ob_auto_camera = bpy.data.objects.new('AutoCamera', cam_auto)
scene.collection.objects.link(ob_auto_camera)
ob_auto_camera.location = (6.52573, -5.99168, 4.36628)
ob_auto_camera.rotation_euler = (1.09748, -7.21219e-08, 0.694738)
scene.camera = ob_auto_camera
bpy.context.view_layer.update()
